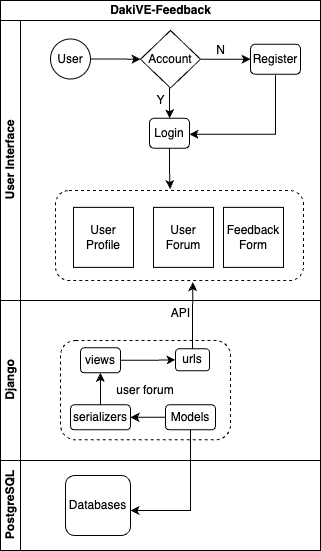

The diagram above was exported from draw.io. Its source (the exported page's mxGraphModel, read from the mxfile embedded in the PNG):
<mxGraphModel dx="956" dy="507" grid="1" gridSize="10" guides="1" tooltips="1" connect="1" arrows="1" fold="1" page="1" pageScale="1" pageWidth="850" pageHeight="1100" math="0" shadow="0">
  <root>
    <mxCell id="0" />
    <mxCell id="1" parent="0" />
    <mxCell id="3dWvnZH7h9Sck4bzaSIa-33" value="DakiVE-Feedback" style="swimlane;childLayout=stackLayout;resizeParent=1;resizeParentMax=0;horizontal=1;startSize=20;horizontalStack=0;html=1;movable=1;resizable=1;rotatable=1;deletable=1;editable=1;locked=0;connectable=1;" parent="1" vertex="1">
      <mxGeometry x="40" y="20" width="320" height="550" as="geometry" />
    </mxCell>
    <mxCell id="3dWvnZH7h9Sck4bzaSIa-34" value="User Interface" style="swimlane;startSize=20;horizontal=0;html=1;" parent="3dWvnZH7h9Sck4bzaSIa-33" vertex="1">
      <mxGeometry y="20" width="320" height="280" as="geometry" />
    </mxCell>
    <mxCell id="K5O-TfxGRe8j-HqDTY1Z-87" style="edgeStyle=orthogonalEdgeStyle;rounded=0;orthogonalLoop=1;jettySize=auto;html=1;exitX=1;exitY=0.5;exitDx=0;exitDy=0;entryX=0;entryY=0.5;entryDx=0;entryDy=0;" parent="3dWvnZH7h9Sck4bzaSIa-34" source="K5O-TfxGRe8j-HqDTY1Z-1" target="K5O-TfxGRe8j-HqDTY1Z-2" edge="1">
      <mxGeometry relative="1" as="geometry" />
    </mxCell>
    <mxCell id="K5O-TfxGRe8j-HqDTY1Z-1" value="User" style="ellipse;whiteSpace=wrap;html=1;" parent="3dWvnZH7h9Sck4bzaSIa-34" vertex="1">
      <mxGeometry x="50" y="18.5" width="40" height="40" as="geometry" />
    </mxCell>
    <mxCell id="K5O-TfxGRe8j-HqDTY1Z-85" style="edgeStyle=orthogonalEdgeStyle;rounded=0;orthogonalLoop=1;jettySize=auto;html=1;exitX=0.5;exitY=1;exitDx=0;exitDy=0;entryX=0.5;entryY=0;entryDx=0;entryDy=0;" parent="3dWvnZH7h9Sck4bzaSIa-34" source="K5O-TfxGRe8j-HqDTY1Z-2" target="K5O-TfxGRe8j-HqDTY1Z-4" edge="1">
      <mxGeometry relative="1" as="geometry" />
    </mxCell>
    <mxCell id="K5O-TfxGRe8j-HqDTY1Z-88" style="edgeStyle=orthogonalEdgeStyle;rounded=0;orthogonalLoop=1;jettySize=auto;html=1;exitX=1;exitY=0.5;exitDx=0;exitDy=0;entryX=0;entryY=0.5;entryDx=0;entryDy=0;" parent="3dWvnZH7h9Sck4bzaSIa-34" source="K5O-TfxGRe8j-HqDTY1Z-2" target="K5O-TfxGRe8j-HqDTY1Z-6" edge="1">
      <mxGeometry relative="1" as="geometry" />
    </mxCell>
    <mxCell id="K5O-TfxGRe8j-HqDTY1Z-2" value="Account" style="rhombus;whiteSpace=wrap;html=1;" parent="3dWvnZH7h9Sck4bzaSIa-34" vertex="1">
      <mxGeometry x="140" y="10" width="60" height="57.5" as="geometry" />
    </mxCell>
    <mxCell id="K5O-TfxGRe8j-HqDTY1Z-4" value="Login" style="rounded=1;whiteSpace=wrap;html=1;" parent="3dWvnZH7h9Sck4bzaSIa-34" vertex="1">
      <mxGeometry x="149" y="97.75" width="40" height="30" as="geometry" />
    </mxCell>
    <mxCell id="K5O-TfxGRe8j-HqDTY1Z-99" style="edgeStyle=orthogonalEdgeStyle;rounded=0;orthogonalLoop=1;jettySize=auto;html=1;entryX=1;entryY=0.5;entryDx=0;entryDy=0;" parent="3dWvnZH7h9Sck4bzaSIa-34" edge="1">
      <mxGeometry relative="1" as="geometry">
        <mxPoint x="275" y="54.75" as="sourcePoint" />
        <mxPoint x="189" y="113.75" as="targetPoint" />
        <Array as="points">
          <mxPoint x="275" y="114" />
        </Array>
      </mxGeometry>
    </mxCell>
    <mxCell id="K5O-TfxGRe8j-HqDTY1Z-6" value="Register" style="rounded=1;whiteSpace=wrap;html=1;" parent="3dWvnZH7h9Sck4bzaSIa-34" vertex="1">
      <mxGeometry x="250" y="23.75" width="50" height="30" as="geometry" />
    </mxCell>
    <mxCell id="K5O-TfxGRe8j-HqDTY1Z-10" value="" style="rounded=1;whiteSpace=wrap;html=1;dashed=1;movable=1;resizable=1;rotatable=1;deletable=1;editable=1;locked=0;connectable=1;" parent="3dWvnZH7h9Sck4bzaSIa-34" vertex="1">
      <mxGeometry x="55" y="170" width="248" height="90" as="geometry" />
    </mxCell>
    <mxCell id="K5O-TfxGRe8j-HqDTY1Z-13" value="Feedback Form" style="whiteSpace=wrap;html=1;aspect=fixed;movable=1;resizable=1;rotatable=1;deletable=1;editable=1;locked=0;connectable=1;" parent="3dWvnZH7h9Sck4bzaSIa-34" vertex="1">
      <mxGeometry x="223" y="186.87" width="60" height="60" as="geometry" />
    </mxCell>
    <mxCell id="K5O-TfxGRe8j-HqDTY1Z-14" value="User Forum" style="whiteSpace=wrap;html=1;aspect=fixed;movable=1;resizable=1;rotatable=1;deletable=1;editable=1;locked=0;connectable=1;" parent="3dWvnZH7h9Sck4bzaSIa-34" vertex="1">
      <mxGeometry x="153" y="186.87" width="60" height="60" as="geometry" />
    </mxCell>
    <mxCell id="K5O-TfxGRe8j-HqDTY1Z-17" value="User Profile" style="whiteSpace=wrap;html=1;aspect=fixed;movable=1;resizable=1;rotatable=1;deletable=1;editable=1;locked=0;connectable=1;" parent="3dWvnZH7h9Sck4bzaSIa-34" vertex="1">
      <mxGeometry x="73" y="186.87" width="60" height="60" as="geometry" />
    </mxCell>
    <mxCell id="K5O-TfxGRe8j-HqDTY1Z-83" style="edgeStyle=orthogonalEdgeStyle;rounded=0;orthogonalLoop=1;jettySize=auto;html=1;exitX=0.5;exitY=1;exitDx=0;exitDy=0;" parent="3dWvnZH7h9Sck4bzaSIa-34" source="K5O-TfxGRe8j-HqDTY1Z-10" target="K5O-TfxGRe8j-HqDTY1Z-10" edge="1">
      <mxGeometry relative="1" as="geometry" />
    </mxCell>
    <mxCell id="K5O-TfxGRe8j-HqDTY1Z-86" style="edgeStyle=orthogonalEdgeStyle;rounded=0;orthogonalLoop=1;jettySize=auto;html=1;exitX=0.5;exitY=1;exitDx=0;exitDy=0;entryX=0.462;entryY=-0.016;entryDx=0;entryDy=0;entryPerimeter=0;" parent="3dWvnZH7h9Sck4bzaSIa-34" source="K5O-TfxGRe8j-HqDTY1Z-4" target="K5O-TfxGRe8j-HqDTY1Z-10" edge="1">
      <mxGeometry relative="1" as="geometry" />
    </mxCell>
    <mxCell id="3dWvnZH7h9Sck4bzaSIa-35" value="Django" style="swimlane;startSize=20;horizontal=0;html=1;" parent="3dWvnZH7h9Sck4bzaSIa-33" vertex="1">
      <mxGeometry y="300" width="320" height="160" as="geometry" />
    </mxCell>
    <mxCell id="K5O-TfxGRe8j-HqDTY1Z-45" value="user forum" style="rounded=1;whiteSpace=wrap;html=1;dashed=1;" parent="3dWvnZH7h9Sck4bzaSIa-35" vertex="1">
      <mxGeometry x="60" y="40" width="170" height="99.33" as="geometry" />
    </mxCell>
    <mxCell id="K5O-TfxGRe8j-HqDTY1Z-68" style="edgeStyle=orthogonalEdgeStyle;rounded=0;orthogonalLoop=1;jettySize=auto;html=1;entryX=0;entryY=0.5;entryDx=0;entryDy=0;" parent="3dWvnZH7h9Sck4bzaSIa-35" source="K5O-TfxGRe8j-HqDTY1Z-52" target="K5O-TfxGRe8j-HqDTY1Z-51" edge="1">
      <mxGeometry relative="1" as="geometry" />
    </mxCell>
    <mxCell id="K5O-TfxGRe8j-HqDTY1Z-52" value="views" style="rounded=1;whiteSpace=wrap;html=1;" parent="3dWvnZH7h9Sck4bzaSIa-35" vertex="1">
      <mxGeometry x="80" y="47.33" width="40" height="25" as="geometry" />
    </mxCell>
    <mxCell id="K5O-TfxGRe8j-HqDTY1Z-51" value="urls" style="rounded=1;whiteSpace=wrap;html=1;" parent="3dWvnZH7h9Sck4bzaSIa-35" vertex="1">
      <mxGeometry x="175" y="48.33" width="34" height="22" as="geometry" />
    </mxCell>
    <mxCell id="K5O-TfxGRe8j-HqDTY1Z-66" style="edgeStyle=orthogonalEdgeStyle;rounded=0;orthogonalLoop=1;jettySize=auto;html=1;entryX=0.5;entryY=1;entryDx=0;entryDy=0;" parent="3dWvnZH7h9Sck4bzaSIa-35" source="K5O-TfxGRe8j-HqDTY1Z-53" target="K5O-TfxGRe8j-HqDTY1Z-52" edge="1">
      <mxGeometry relative="1" as="geometry" />
    </mxCell>
    <mxCell id="K5O-TfxGRe8j-HqDTY1Z-53" value="serializers" style="rounded=1;whiteSpace=wrap;html=1;" parent="3dWvnZH7h9Sck4bzaSIa-35" vertex="1">
      <mxGeometry x="70" y="104.33" width="60" height="25" as="geometry" />
    </mxCell>
    <mxCell id="K5O-TfxGRe8j-HqDTY1Z-65" style="edgeStyle=orthogonalEdgeStyle;rounded=0;orthogonalLoop=1;jettySize=auto;html=1;entryX=1;entryY=0.5;entryDx=0;entryDy=0;" parent="3dWvnZH7h9Sck4bzaSIa-35" source="K5O-TfxGRe8j-HqDTY1Z-54" target="K5O-TfxGRe8j-HqDTY1Z-53" edge="1">
      <mxGeometry relative="1" as="geometry" />
    </mxCell>
    <mxCell id="K5O-TfxGRe8j-HqDTY1Z-54" value="Models" style="rounded=1;whiteSpace=wrap;html=1;" parent="3dWvnZH7h9Sck4bzaSIa-35" vertex="1">
      <mxGeometry x="165" y="104.33" width="50" height="25" as="geometry" />
    </mxCell>
    <mxCell id="K5O-TfxGRe8j-HqDTY1Z-69" style="edgeStyle=orthogonalEdgeStyle;rounded=0;orthogonalLoop=1;jettySize=auto;html=1;exitX=0.5;exitY=1;exitDx=0;exitDy=0;" parent="3dWvnZH7h9Sck4bzaSIa-35" source="K5O-TfxGRe8j-HqDTY1Z-45" target="K5O-TfxGRe8j-HqDTY1Z-45" edge="1">
      <mxGeometry relative="1" as="geometry" />
    </mxCell>
    <mxCell id="K5O-TfxGRe8j-HqDTY1Z-105" style="edgeStyle=orthogonalEdgeStyle;rounded=0;orthogonalLoop=1;jettySize=auto;html=1;entryX=0.554;entryY=1.019;entryDx=0;entryDy=0;entryPerimeter=0;" parent="3dWvnZH7h9Sck4bzaSIa-33" source="K5O-TfxGRe8j-HqDTY1Z-51" target="K5O-TfxGRe8j-HqDTY1Z-10" edge="1">
      <mxGeometry relative="1" as="geometry" />
    </mxCell>
    <mxCell id="3dWvnZH7h9Sck4bzaSIa-36" value="PostgreSQL" style="swimlane;startSize=20;horizontal=0;html=1;" parent="3dWvnZH7h9Sck4bzaSIa-33" vertex="1">
      <mxGeometry y="460" width="320" height="90" as="geometry" />
    </mxCell>
    <mxCell id="K5O-TfxGRe8j-HqDTY1Z-106" value="Databases" style="rounded=1;whiteSpace=wrap;html=1;" parent="3dWvnZH7h9Sck4bzaSIa-36" vertex="1">
      <mxGeometry x="65" y="15" width="65" height="60" as="geometry" />
    </mxCell>
    <mxCell id="K5O-TfxGRe8j-HqDTY1Z-111" style="edgeStyle=orthogonalEdgeStyle;rounded=0;orthogonalLoop=1;jettySize=auto;html=1;entryX=1;entryY=0.583;entryDx=0;entryDy=0;entryPerimeter=0;" parent="3dWvnZH7h9Sck4bzaSIa-33" source="K5O-TfxGRe8j-HqDTY1Z-54" target="K5O-TfxGRe8j-HqDTY1Z-106" edge="1">
      <mxGeometry relative="1" as="geometry">
        <Array as="points">
          <mxPoint x="190" y="510" />
        </Array>
      </mxGeometry>
    </mxCell>
    <mxCell id="K5O-TfxGRe8j-HqDTY1Z-96" value="Y" style="text;html=1;align=center;verticalAlign=middle;resizable=0;points=[];autosize=1;strokeColor=none;fillColor=none;" parent="1" vertex="1">
      <mxGeometry x="185" y="105" width="30" height="30" as="geometry" />
    </mxCell>
    <mxCell id="K5O-TfxGRe8j-HqDTY1Z-97" value="N" style="text;html=1;align=center;verticalAlign=middle;resizable=0;points=[];autosize=1;strokeColor=none;fillColor=none;" parent="1" vertex="1">
      <mxGeometry x="245" y="55" width="30" height="30" as="geometry" />
    </mxCell>
    <mxCell id="nKghNof-Oh6dvqSqp7vr-1" value="API" style="text;html=1;align=center;verticalAlign=middle;resizable=0;points=[];autosize=1;strokeColor=none;fillColor=none;" vertex="1" parent="1">
      <mxGeometry x="200" y="318" width="40" height="30" as="geometry" />
    </mxCell>
  </root>
</mxGraphModel>